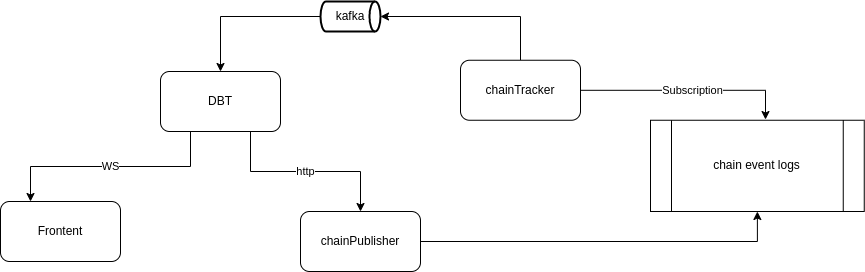

The diagram above was exported from draw.io. Its source (the exported page's mxGraphModel, read from the mxfile embedded in the PNG):
<mxGraphModel dx="2200" dy="805" grid="1" gridSize="10" guides="1" tooltips="1" connect="1" arrows="1" fold="1" page="1" pageScale="1" pageWidth="850" pageHeight="1100" math="0" shadow="0">
  <root>
    <mxCell id="0" />
    <mxCell id="1" parent="0" />
    <mxCell id="X95y1g7yv-xwSkKjPhu6-10" value="WS&lt;br&gt;" style="edgeStyle=orthogonalEdgeStyle;rounded=0;orthogonalLoop=1;jettySize=auto;html=1;exitX=0.25;exitY=1;exitDx=0;exitDy=0;entryX=0.25;entryY=0;entryDx=0;entryDy=0;" edge="1" parent="1" source="X95y1g7yv-xwSkKjPhu6-1" target="X95y1g7yv-xwSkKjPhu6-6">
      <mxGeometry relative="1" as="geometry" />
    </mxCell>
    <mxCell id="X95y1g7yv-xwSkKjPhu6-13" value="http" style="edgeStyle=orthogonalEdgeStyle;rounded=0;orthogonalLoop=1;jettySize=auto;html=1;exitX=0.75;exitY=1;exitDx=0;exitDy=0;" edge="1" parent="1" source="X95y1g7yv-xwSkKjPhu6-1" target="X95y1g7yv-xwSkKjPhu6-12">
      <mxGeometry relative="1" as="geometry" />
    </mxCell>
    <mxCell id="X95y1g7yv-xwSkKjPhu6-1" value="DBT" style="rounded=1;whiteSpace=wrap;html=1;" vertex="1" parent="1">
      <mxGeometry x="110" y="110" width="120" height="60" as="geometry" />
    </mxCell>
    <mxCell id="X95y1g7yv-xwSkKjPhu6-4" style="edgeStyle=orthogonalEdgeStyle;rounded=0;orthogonalLoop=1;jettySize=auto;html=1;exitX=0.5;exitY=0;exitDx=0;exitDy=0;entryX=1;entryY=0.5;entryDx=0;entryDy=0;entryPerimeter=0;" edge="1" parent="1" source="X95y1g7yv-xwSkKjPhu6-2" target="X95y1g7yv-xwSkKjPhu6-3">
      <mxGeometry relative="1" as="geometry" />
    </mxCell>
    <mxCell id="X95y1g7yv-xwSkKjPhu6-20" style="edgeStyle=orthogonalEdgeStyle;rounded=0;orthogonalLoop=1;jettySize=auto;html=1;entryX=0.538;entryY=-0.008;entryDx=0;entryDy=0;entryPerimeter=0;" edge="1" parent="1" source="X95y1g7yv-xwSkKjPhu6-2" target="X95y1g7yv-xwSkKjPhu6-14">
      <mxGeometry relative="1" as="geometry" />
    </mxCell>
    <mxCell id="X95y1g7yv-xwSkKjPhu6-21" value="Subscription" style="edgeLabel;html=1;align=center;verticalAlign=middle;resizable=0;points=[];" vertex="1" connectable="0" parent="X95y1g7yv-xwSkKjPhu6-20">
      <mxGeometry x="0.0363" relative="1" as="geometry">
        <mxPoint as="offset" />
      </mxGeometry>
    </mxCell>
    <mxCell id="X95y1g7yv-xwSkKjPhu6-2" value="chainTracker" style="rounded=1;whiteSpace=wrap;html=1;" vertex="1" parent="1">
      <mxGeometry x="410" y="98.75" width="120" height="60" as="geometry" />
    </mxCell>
    <mxCell id="X95y1g7yv-xwSkKjPhu6-5" style="edgeStyle=orthogonalEdgeStyle;rounded=0;orthogonalLoop=1;jettySize=auto;html=1;exitX=0;exitY=0.5;exitDx=0;exitDy=0;exitPerimeter=0;entryX=0.5;entryY=0;entryDx=0;entryDy=0;" edge="1" parent="1" source="X95y1g7yv-xwSkKjPhu6-3" target="X95y1g7yv-xwSkKjPhu6-1">
      <mxGeometry relative="1" as="geometry" />
    </mxCell>
    <mxCell id="X95y1g7yv-xwSkKjPhu6-3" value="kafka" style="strokeWidth=2;html=1;shape=mxgraph.flowchart.direct_data;whiteSpace=wrap;" vertex="1" parent="1">
      <mxGeometry x="270" y="40" width="60" height="30" as="geometry" />
    </mxCell>
    <mxCell id="X95y1g7yv-xwSkKjPhu6-6" value="Frontent" style="rounded=1;whiteSpace=wrap;html=1;" vertex="1" parent="1">
      <mxGeometry x="-50" y="240" width="120" height="60" as="geometry" />
    </mxCell>
    <mxCell id="X95y1g7yv-xwSkKjPhu6-19" style="edgeStyle=orthogonalEdgeStyle;rounded=0;orthogonalLoop=1;jettySize=auto;html=1;exitX=1;exitY=0.5;exitDx=0;exitDy=0;entryX=0.5;entryY=1;entryDx=0;entryDy=0;" edge="1" parent="1" source="X95y1g7yv-xwSkKjPhu6-12" target="X95y1g7yv-xwSkKjPhu6-14">
      <mxGeometry relative="1" as="geometry" />
    </mxCell>
    <mxCell id="X95y1g7yv-xwSkKjPhu6-12" value="chainPublisher" style="rounded=1;whiteSpace=wrap;html=1;" vertex="1" parent="1">
      <mxGeometry x="250" y="250" width="120" height="60" as="geometry" />
    </mxCell>
    <mxCell id="X95y1g7yv-xwSkKjPhu6-14" value="chain event logs" style="shape=process;whiteSpace=wrap;html=1;backgroundOutline=1;rotation=0;" vertex="1" parent="1">
      <mxGeometry x="600" y="158.75" width="213.75" height="91.25" as="geometry" />
    </mxCell>
  </root>
</mxGraphModel>